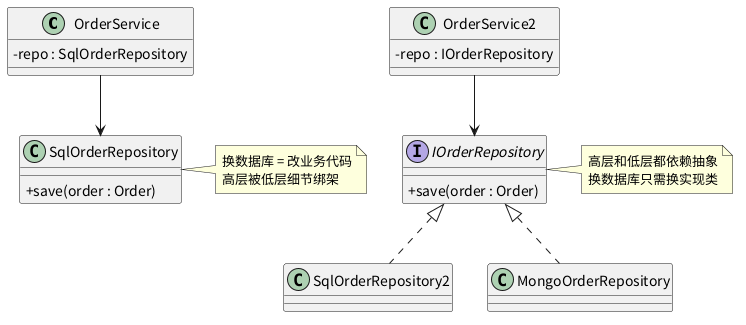

The diagram above was rendered by PlantUML. Its source (embedded in the PNG):
@startuml
skinparam classAttributeIconSize 0
skinparam defaultFontName "Noto Sans CJK SC"

' 反例：高层依赖低层细节
class OrderService {
  -repo : SqlOrderRepository
}
class SqlOrderRepository {
  +save(order : Order)
}
OrderService --> SqlOrderRepository
note right of SqlOrderRepository : 换数据库 = 改业务代码\n高层被低层细节绑架

' 正例：依赖抽象
class OrderService2 {
  -repo : IOrderRepository
}
interface IOrderRepository {
  +save(order : Order)
}
class SqlOrderRepository2 implements IOrderRepository
class MongoOrderRepository implements IOrderRepository
OrderService2 --> IOrderRepository
note right of IOrderRepository : 高层和低层都依赖抽象\n换数据库只需换实现类
@enduml